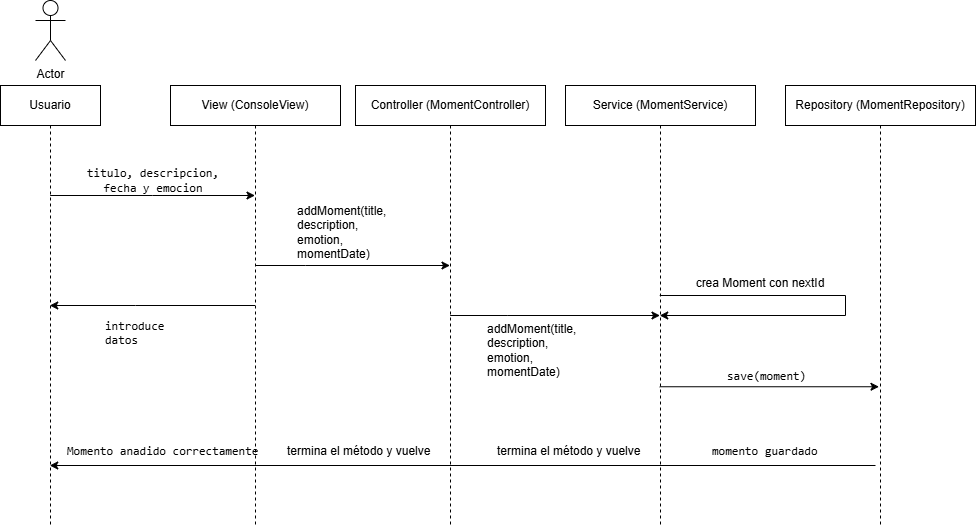

The diagram above was exported from draw.io. Its source (the exported page's mxGraphModel, read from the mxfile embedded in the PNG):
<mxGraphModel dx="970" dy="750" grid="1" gridSize="10" guides="1" tooltips="1" connect="1" arrows="1" fold="1" page="1" pageScale="1" pageWidth="1400" pageHeight="850" background="#ffffff" math="0" shadow="0" adaptiveColors="auto">
  <root>
    <mxCell id="0" />
    <mxCell id="1" parent="0" />
    <mxCell id="8" style="edgeStyle=elbowEdgeStyle;html=1;elbow=vertical;curved=0;rounded=0;fontFamily=Helvetica;" parent="1" edge="1">
      <mxGeometry relative="1" as="geometry">
        <mxPoint x="174.66666666666674" y="270" as="sourcePoint" />
        <mxPoint x="379.5" y="270" as="targetPoint" />
      </mxGeometry>
    </mxCell>
    <mxCell id="2" value="Usuario" style="shape=umlLifeline;perimeter=lifelinePerimeter;whiteSpace=wrap;html=1;container=1;dropTarget=0;collapsible=0;recursiveResize=0;outlineConnect=0;portConstraint=eastwest;newEdgeStyle={&quot;edgeStyle&quot;:&quot;elbowEdgeStyle&quot;,&quot;elbow&quot;:&quot;vertical&quot;,&quot;curved&quot;:0,&quot;rounded&quot;:0};fontFamily=Helvetica;" parent="1" vertex="1">
      <mxGeometry x="125" y="160" width="100" height="440" as="geometry" />
    </mxCell>
    <mxCell id="11" style="edgeStyle=elbowEdgeStyle;html=1;elbow=vertical;curved=0;rounded=0;fontFamily=Helvetica;" parent="1" source="3" target="2" edge="1">
      <mxGeometry relative="1" as="geometry" />
    </mxCell>
    <mxCell id="13" style="edgeStyle=elbowEdgeStyle;html=1;elbow=vertical;curved=0;rounded=0;fontFamily=Helvetica;" parent="1" target="5" edge="1">
      <mxGeometry relative="1" as="geometry">
        <mxPoint x="379.6666666666665" y="340" as="sourcePoint" />
        <mxPoint x="550" y="340" as="targetPoint" />
      </mxGeometry>
    </mxCell>
    <mxCell id="3" value="View (ConsoleView)" style="shape=umlLifeline;perimeter=lifelinePerimeter;whiteSpace=wrap;html=1;container=1;dropTarget=0;collapsible=0;recursiveResize=0;outlineConnect=0;portConstraint=eastwest;newEdgeStyle={&quot;edgeStyle&quot;:&quot;elbowEdgeStyle&quot;,&quot;elbow&quot;:&quot;vertical&quot;,&quot;curved&quot;:0,&quot;rounded&quot;:0};fontFamily=Helvetica;" parent="1" vertex="1">
      <mxGeometry x="295" y="160" width="170" height="440" as="geometry" />
    </mxCell>
    <mxCell id="4" value="Actor" style="shape=umlActor;verticalLabelPosition=bottom;verticalAlign=top;html=1;fontFamily=Helvetica;" parent="1" vertex="1">
      <mxGeometry x="160" y="75" width="30" height="60" as="geometry" />
    </mxCell>
    <mxCell id="16" style="edgeStyle=elbowEdgeStyle;html=1;elbow=vertical;curved=0;rounded=0;fontFamily=Helvetica;" parent="1" target="6" edge="1">
      <mxGeometry relative="1" as="geometry">
        <mxPoint x="574.6666666666665" y="390" as="sourcePoint" />
        <mxPoint x="899.5" y="390" as="targetPoint" />
      </mxGeometry>
    </mxCell>
    <mxCell id="5" value="Controller (MomentController)" style="shape=umlLifeline;perimeter=lifelinePerimeter;whiteSpace=wrap;html=1;container=1;dropTarget=0;collapsible=0;recursiveResize=0;outlineConnect=0;portConstraint=eastwest;newEdgeStyle={&quot;edgeStyle&quot;:&quot;elbowEdgeStyle&quot;,&quot;elbow&quot;:&quot;vertical&quot;,&quot;curved&quot;:0,&quot;rounded&quot;:0};fontFamily=Helvetica;" parent="1" vertex="1">
      <mxGeometry x="480" y="160" width="190" height="440" as="geometry" />
    </mxCell>
    <mxCell id="6" value="&lt;span style=&quot;color: rgb(0, 0, 0);&quot;&gt;Service&amp;nbsp;&lt;/span&gt;(MomentService)" style="shape=umlLifeline;perimeter=lifelinePerimeter;whiteSpace=wrap;html=1;container=1;dropTarget=0;collapsible=0;recursiveResize=0;outlineConnect=0;portConstraint=eastwest;newEdgeStyle={&quot;edgeStyle&quot;:&quot;elbowEdgeStyle&quot;,&quot;elbow&quot;:&quot;vertical&quot;,&quot;curved&quot;:0,&quot;rounded&quot;:0};fontFamily=Helvetica;" parent="1" vertex="1">
      <mxGeometry x="690" y="160" width="190" height="440" as="geometry" />
    </mxCell>
    <mxCell id="7" value="&lt;span style=&quot;color: rgb(0, 0, 0);&quot;&gt;Repository&amp;nbsp;&lt;/span&gt;(MomentRepository)" style="shape=umlLifeline;perimeter=lifelinePerimeter;whiteSpace=wrap;html=1;container=1;dropTarget=0;collapsible=0;recursiveResize=0;outlineConnect=0;portConstraint=eastwest;newEdgeStyle={&quot;edgeStyle&quot;:&quot;elbowEdgeStyle&quot;,&quot;elbow&quot;:&quot;vertical&quot;,&quot;curved&quot;:0,&quot;rounded&quot;:0};fontFamily=Helvetica;" parent="1" vertex="1">
      <mxGeometry x="910" y="160" width="190" height="440" as="geometry" />
    </mxCell>
    <mxCell id="9" value="&lt;p&gt;&lt;code&gt;&lt;font&gt;titulo, descripcion, fecha y emocion&lt;/font&gt;&lt;/code&gt;&lt;/p&gt;" style="text;strokeColor=none;align=center;fillColor=none;html=1;verticalAlign=middle;whiteSpace=wrap;rounded=0;fontFamily=Helvetica;" parent="1" vertex="1">
      <mxGeometry x="192.5" y="240" width="170" height="30" as="geometry" />
    </mxCell>
    <mxCell id="12" value="&lt;p&gt;&lt;code&gt;&lt;font&gt;introduce datos&lt;/font&gt;&lt;/code&gt;&lt;/p&gt;" style="text;whiteSpace=wrap;html=1;fontFamily=Helvetica;" parent="1" vertex="1">
      <mxGeometry x="227.5" y="375" width="100" height="40" as="geometry" />
    </mxCell>
    <mxCell id="15" value="&lt;p&gt;&lt;span style=&quot;color: rgb(0, 0, 0);&quot;&gt;addMoment(title, description, emotion, momentDate)&lt;/span&gt;&lt;/p&gt;" style="text;whiteSpace=wrap;html=1;fontFamily=Helvetica;" parent="1" vertex="1">
      <mxGeometry x="420" y="260" width="100" height="40" as="geometry" />
    </mxCell>
    <mxCell id="17" value="&lt;p&gt;addMoment(title, description, emotion, momentDate)&lt;/p&gt;" style="text;strokeColor=none;align=left;fillColor=none;html=1;verticalAlign=middle;whiteSpace=wrap;rounded=0;fontFamily=Helvetica;" parent="1" vertex="1">
      <mxGeometry x="610" y="410" width="80" height="30" as="geometry" />
    </mxCell>
    <mxCell id="18" style="edgeStyle=elbowEdgeStyle;html=1;elbow=vertical;curved=0;rounded=0;fontFamily=Helvetica;" parent="1" source="6" target="6" edge="1">
      <mxGeometry relative="1" as="geometry">
        <Array as="points">
          <mxPoint x="970" y="380" />
        </Array>
      </mxGeometry>
    </mxCell>
    <mxCell id="19" value="crea Moment con nextId" style="text;strokeColor=none;align=center;fillColor=none;html=1;verticalAlign=middle;whiteSpace=wrap;rounded=0;fontFamily=Helvetica;" parent="1" vertex="1">
      <mxGeometry x="810" y="343" width="150" height="30" as="geometry" />
    </mxCell>
    <mxCell id="20" style="edgeStyle=elbowEdgeStyle;html=1;elbow=vertical;curved=0;rounded=0;fontFamily=Helvetica;" parent="1" source="6" edge="1">
      <mxGeometry relative="1" as="geometry">
        <mxPoint x="798.9966666666666" y="461" as="sourcePoint" />
        <mxPoint x="1003.5000000000002" y="461" as="targetPoint" />
      </mxGeometry>
    </mxCell>
    <mxCell id="22" value="&lt;p&gt;&lt;code&gt;save(moment)&lt;/code&gt;&lt;/p&gt;" style="text;whiteSpace=wrap;html=1;fontFamily=Helvetica;" parent="1" vertex="1">
      <mxGeometry x="850" y="425" width="110" height="60" as="geometry" />
    </mxCell>
    <mxCell id="26" value="" style="endArrow=classic;html=1;fontFamily=Helvetica;" parent="1" target="2" edge="1">
      <mxGeometry width="50" height="50" relative="1" as="geometry">
        <mxPoint x="1000" y="540" as="sourcePoint" />
        <mxPoint x="800.0039393939395" y="540" as="targetPoint" />
      </mxGeometry>
    </mxCell>
    <mxCell id="27" value="&lt;p&gt;&lt;code&gt;momento guardado&lt;/code&gt;&lt;/p&gt;" style="text;whiteSpace=wrap;html=1;fontFamily=Helvetica;" parent="1" vertex="1">
      <mxGeometry x="835" y="500" width="140" height="40" as="geometry" />
    </mxCell>
    <mxCell id="28" value="&lt;p&gt;termina el método y vuelve&lt;/p&gt;" style="text;whiteSpace=wrap;html=1;fontFamily=Helvetica;" parent="1" vertex="1">
      <mxGeometry x="620" y="500" width="180" height="40" as="geometry" />
    </mxCell>
    <mxCell id="29" value="&lt;p&gt;termina el método y vuelve&lt;/p&gt;" style="text;whiteSpace=wrap;html=1;fontFamily=Helvetica;" parent="1" vertex="1">
      <mxGeometry x="410" y="500" width="180" height="40" as="geometry" />
    </mxCell>
    <mxCell id="31" value="&lt;p&gt;&lt;code&gt;Momento anadido correctamente&lt;/code&gt;&lt;/p&gt;" style="text;whiteSpace=wrap;html=1;fontFamily=Helvetica;" parent="1" vertex="1">
      <mxGeometry x="190" y="500" width="270" height="60" as="geometry" />
    </mxCell>
  </root>
</mxGraphModel>